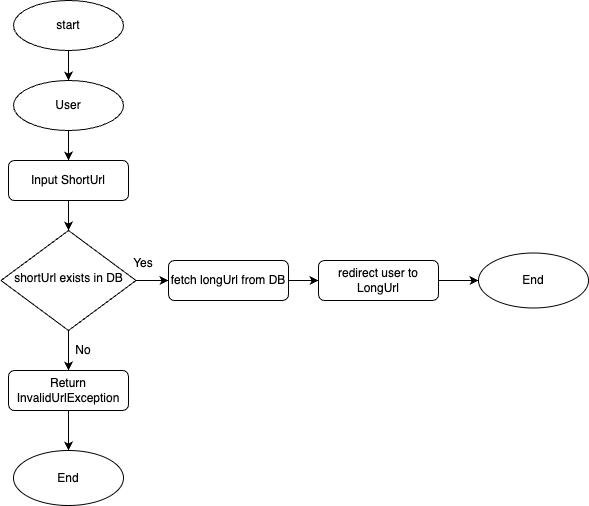

The diagram above was exported from draw.io. Its source (the exported page's mxGraphModel, read from the mxfile embedded in the PNG):
<mxGraphModel dx="1026" dy="1798" grid="1" gridSize="10" guides="1" tooltips="1" connect="1" arrows="1" fold="1" page="1" pageScale="1" pageWidth="827" pageHeight="1169" math="0" shadow="0">
  <root>
    <mxCell id="WIyWlLk6GJQsqaUBKTNV-0" />
    <mxCell id="WIyWlLk6GJQsqaUBKTNV-1" parent="WIyWlLk6GJQsqaUBKTNV-0" />
    <mxCell id="FJF9RoXq0FOV7PrARjyQ-26" style="edgeStyle=orthogonalEdgeStyle;rounded=0;orthogonalLoop=1;jettySize=auto;html=1;exitX=0.5;exitY=1;exitDx=0;exitDy=0;" edge="1" parent="WIyWlLk6GJQsqaUBKTNV-1" source="WIyWlLk6GJQsqaUBKTNV-3" target="WIyWlLk6GJQsqaUBKTNV-6">
      <mxGeometry relative="1" as="geometry" />
    </mxCell>
    <mxCell id="WIyWlLk6GJQsqaUBKTNV-3" value="Input ShortUrl" style="rounded=1;whiteSpace=wrap;html=1;fontSize=12;glass=0;strokeWidth=1;shadow=0;" parent="WIyWlLk6GJQsqaUBKTNV-1" vertex="1">
      <mxGeometry x="160" y="100" width="120" height="40" as="geometry" />
    </mxCell>
    <mxCell id="FJF9RoXq0FOV7PrARjyQ-3" style="edgeStyle=orthogonalEdgeStyle;rounded=0;orthogonalLoop=1;jettySize=auto;html=1;exitX=1;exitY=0.5;exitDx=0;exitDy=0;entryX=0;entryY=0.5;entryDx=0;entryDy=0;" edge="1" parent="WIyWlLk6GJQsqaUBKTNV-1" source="WIyWlLk6GJQsqaUBKTNV-6" target="WIyWlLk6GJQsqaUBKTNV-12">
      <mxGeometry relative="1" as="geometry" />
    </mxCell>
    <mxCell id="FJF9RoXq0FOV7PrARjyQ-24" style="edgeStyle=orthogonalEdgeStyle;rounded=0;orthogonalLoop=1;jettySize=auto;html=1;exitX=0.5;exitY=1;exitDx=0;exitDy=0;entryX=0.5;entryY=0;entryDx=0;entryDy=0;" edge="1" parent="WIyWlLk6GJQsqaUBKTNV-1" source="WIyWlLk6GJQsqaUBKTNV-6" target="WIyWlLk6GJQsqaUBKTNV-7">
      <mxGeometry relative="1" as="geometry" />
    </mxCell>
    <mxCell id="WIyWlLk6GJQsqaUBKTNV-6" value="shortUrl exists in DB" style="rhombus;whiteSpace=wrap;html=1;shadow=0;fontFamily=Helvetica;fontSize=12;align=center;strokeWidth=1;spacing=6;spacingTop=-4;" parent="WIyWlLk6GJQsqaUBKTNV-1" vertex="1">
      <mxGeometry x="152.5" y="170" width="135" height="100" as="geometry" />
    </mxCell>
    <mxCell id="FJF9RoXq0FOV7PrARjyQ-25" style="edgeStyle=orthogonalEdgeStyle;rounded=0;orthogonalLoop=1;jettySize=auto;html=1;exitX=0.5;exitY=1;exitDx=0;exitDy=0;" edge="1" parent="WIyWlLk6GJQsqaUBKTNV-1" source="WIyWlLk6GJQsqaUBKTNV-7" target="FJF9RoXq0FOV7PrARjyQ-19">
      <mxGeometry relative="1" as="geometry" />
    </mxCell>
    <mxCell id="WIyWlLk6GJQsqaUBKTNV-7" value="Return InvalidUrlException" style="rounded=1;whiteSpace=wrap;html=1;fontSize=12;glass=0;strokeWidth=1;shadow=0;" parent="WIyWlLk6GJQsqaUBKTNV-1" vertex="1">
      <mxGeometry x="160" y="310" width="120" height="40" as="geometry" />
    </mxCell>
    <mxCell id="FJF9RoXq0FOV7PrARjyQ-22" style="edgeStyle=orthogonalEdgeStyle;rounded=0;orthogonalLoop=1;jettySize=auto;html=1;exitX=1;exitY=0.5;exitDx=0;exitDy=0;" edge="1" parent="WIyWlLk6GJQsqaUBKTNV-1" source="WIyWlLk6GJQsqaUBKTNV-12" target="FJF9RoXq0FOV7PrARjyQ-21">
      <mxGeometry relative="1" as="geometry" />
    </mxCell>
    <mxCell id="WIyWlLk6GJQsqaUBKTNV-12" value="fetch longUrl from DB" style="rounded=1;whiteSpace=wrap;html=1;fontSize=12;glass=0;strokeWidth=1;shadow=0;" parent="WIyWlLk6GJQsqaUBKTNV-1" vertex="1">
      <mxGeometry x="320" y="200" width="120" height="40" as="geometry" />
    </mxCell>
    <mxCell id="FJF9RoXq0FOV7PrARjyQ-1" style="edgeStyle=orthogonalEdgeStyle;rounded=0;orthogonalLoop=1;jettySize=auto;html=1;exitX=0.5;exitY=1;exitDx=0;exitDy=0;" edge="1" parent="WIyWlLk6GJQsqaUBKTNV-1" source="FJF9RoXq0FOV7PrARjyQ-0" target="WIyWlLk6GJQsqaUBKTNV-3">
      <mxGeometry relative="1" as="geometry" />
    </mxCell>
    <mxCell id="FJF9RoXq0FOV7PrARjyQ-0" value="User" style="ellipse;whiteSpace=wrap;html=1;" vertex="1" parent="WIyWlLk6GJQsqaUBKTNV-1">
      <mxGeometry x="165" y="20" width="110" height="50" as="geometry" />
    </mxCell>
    <UserObject label="Yes" placeholders="1" name="Variable" id="FJF9RoXq0FOV7PrARjyQ-9">
      <mxCell style="text;html=1;strokeColor=none;fillColor=none;align=center;verticalAlign=middle;whiteSpace=wrap;overflow=hidden;" vertex="1" parent="WIyWlLk6GJQsqaUBKTNV-1">
        <mxGeometry x="280" y="192.5" width="30" height="20" as="geometry" />
      </mxCell>
    </UserObject>
    <UserObject label="No" placeholders="1" name="Variable" id="FJF9RoXq0FOV7PrARjyQ-13">
      <mxCell style="text;html=1;strokeColor=none;fillColor=none;align=center;verticalAlign=middle;whiteSpace=wrap;overflow=hidden;" vertex="1" parent="WIyWlLk6GJQsqaUBKTNV-1">
        <mxGeometry x="220" y="280" width="30" height="20" as="geometry" />
      </mxCell>
    </UserObject>
    <mxCell id="FJF9RoXq0FOV7PrARjyQ-15" style="edgeStyle=orthogonalEdgeStyle;rounded=0;orthogonalLoop=1;jettySize=auto;html=1;exitX=0.5;exitY=1;exitDx=0;exitDy=0;entryX=0.5;entryY=0;entryDx=0;entryDy=0;" edge="1" parent="WIyWlLk6GJQsqaUBKTNV-1" source="FJF9RoXq0FOV7PrARjyQ-14" target="FJF9RoXq0FOV7PrARjyQ-0">
      <mxGeometry relative="1" as="geometry" />
    </mxCell>
    <mxCell id="FJF9RoXq0FOV7PrARjyQ-14" value="start" style="ellipse;whiteSpace=wrap;html=1;" vertex="1" parent="WIyWlLk6GJQsqaUBKTNV-1">
      <mxGeometry x="165" y="-60" width="110" height="50" as="geometry" />
    </mxCell>
    <mxCell id="FJF9RoXq0FOV7PrARjyQ-18" value="End" style="ellipse;whiteSpace=wrap;html=1;" vertex="1" parent="WIyWlLk6GJQsqaUBKTNV-1">
      <mxGeometry x="630" y="192.5" width="110" height="55" as="geometry" />
    </mxCell>
    <mxCell id="FJF9RoXq0FOV7PrARjyQ-19" value="End" style="ellipse;whiteSpace=wrap;html=1;" vertex="1" parent="WIyWlLk6GJQsqaUBKTNV-1">
      <mxGeometry x="165" y="390" width="110" height="55" as="geometry" />
    </mxCell>
    <mxCell id="FJF9RoXq0FOV7PrARjyQ-23" style="edgeStyle=orthogonalEdgeStyle;rounded=0;orthogonalLoop=1;jettySize=auto;html=1;exitX=1;exitY=0.5;exitDx=0;exitDy=0;" edge="1" parent="WIyWlLk6GJQsqaUBKTNV-1" source="FJF9RoXq0FOV7PrARjyQ-21" target="FJF9RoXq0FOV7PrARjyQ-18">
      <mxGeometry relative="1" as="geometry" />
    </mxCell>
    <mxCell id="FJF9RoXq0FOV7PrARjyQ-21" value="redirect user to LongUrl" style="rounded=1;whiteSpace=wrap;html=1;fontSize=12;glass=0;strokeWidth=1;shadow=0;" vertex="1" parent="WIyWlLk6GJQsqaUBKTNV-1">
      <mxGeometry x="470" y="200" width="120" height="40" as="geometry" />
    </mxCell>
  </root>
</mxGraphModel>